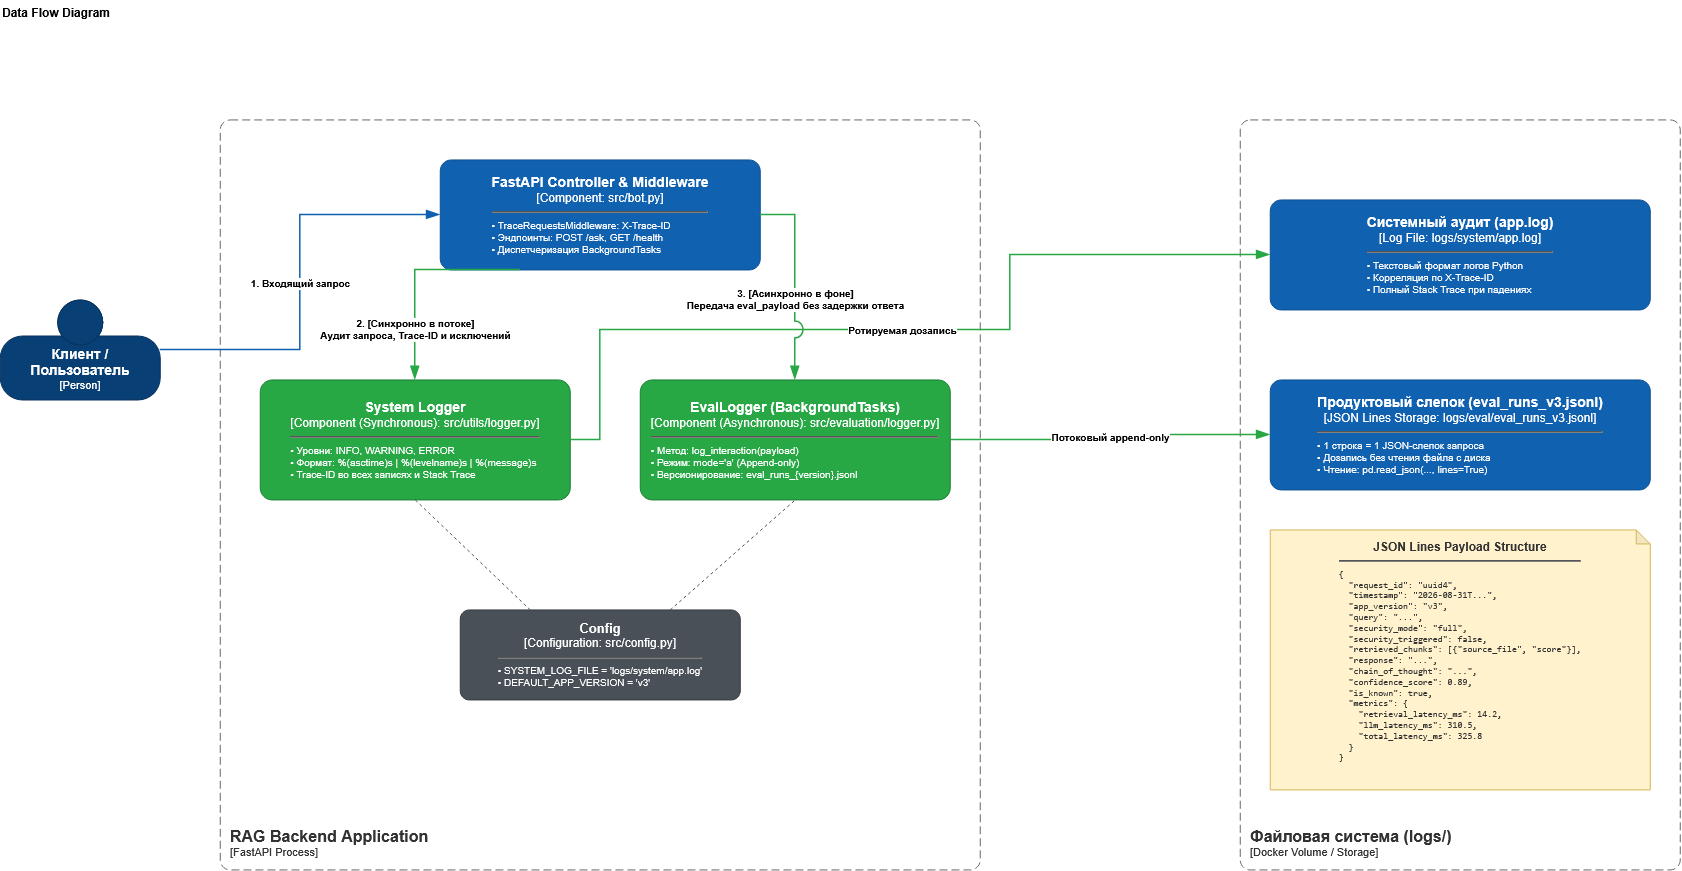

The diagram above was exported from draw.io. Its source (the exported page's mxGraphModel, read from the mxfile embedded in the PNG):
<mxGraphModel dx="1287" dy="625" grid="1" gridSize="10" guides="1" tooltips="1" connect="1" arrows="1" fold="1" page="1" pageScale="1" pageWidth="827" pageHeight="1169" math="0" shadow="0">
  <root>
    <mxCell id="0" />
    <mxCell id="1" parent="0" />
    <object placeholders="1" c4Name="Клиент / Пользователь" c4Type="Person" c4Description="Отправляет HTTP POST /ask" label="&lt;font style=&quot;font-size: 14px&quot;&gt;&lt;b&gt;%c4Name%&lt;/b&gt;&lt;/font&gt;&lt;div&gt;[%c4Type%]&lt;/div&gt;" id="30cM84ZlsujOVSpiJzuU-1">
      <mxCell parent="1" style="html=1;fontSize=11;dashed=0;whiteSpace=wrap;fillColor=#083F75;strokeColor=#06315C;fontColor=#ffffff;shape=mxgraph.c4.person2;align=center;metaEdit=1;points=[[0.5,0,0],[1,0.5,0],[1,0.75,0],[0.75,1,0],[0.5,1,0],[0.25,1,0],[0,0.75,0],[0,0.5,0]];resizable=0;" vertex="1">
        <mxGeometry height="100" width="160" x="60" y="340" as="geometry" />
      </mxCell>
    </object>
    <object placeholders="1" c4Name="RAG Backend Application" c4Type="Container Boundary" c4Application="FastAPI Process" label="&lt;font style=&quot;font-size: 16px&quot;&gt;&lt;b&gt;&lt;div style=&quot;text-align: left&quot;&gt;%c4Name%&lt;/div&gt;&lt;/b&gt;&lt;/font&gt;&lt;div style=&quot;text-align: left&quot;&gt;[%c4Application%]&lt;/div&gt;" id="30cM84ZlsujOVSpiJzuU-2">
      <mxCell parent="1" style="rounded=1;fontSize=11;whiteSpace=wrap;html=1;dashed=1;arcSize=20;fillColor=none;strokeColor=#666666;fontColor=#333333;labelBackgroundColor=none;align=left;verticalAlign=bottom;spacingTop=0;spacing=10;dashPattern=8 4;metaEdit=1;pointerEvents=0;absoluteArcSize=1;" vertex="1">
        <mxGeometry height="750" width="760" x="280" y="160" as="geometry" />
      </mxCell>
    </object>
    <object placeholders="1" c4Name="FastAPI Controller &amp; Middleware" c4Type="Component" c4Technology="src/bot.py" c4Description="Генерация X-Trace-ID, замер полного времени ответа и маршрутизация логирования" label="&lt;font style=&quot;font-size: 14px&quot;&gt;&lt;b&gt;%c4Name%&lt;/b&gt;&lt;/font&gt;&lt;div&gt;[%c4Type%: %c4Technology%]&lt;/div&gt;&lt;hr&gt;&lt;div style=&quot;text-align: left; font-size: 10px;&quot;&gt;• TraceRequestsMiddleware: X-Trace-ID&lt;br&gt;• Эндпоинты: POST /ask, GET /health&lt;br&gt;• Диспетчеризация BackgroundTasks&lt;/div&gt;" id="30cM84ZlsujOVSpiJzuU-3">
      <mxCell parent="1" style="rounded=1;whiteSpace=wrap;html=1;labelBackgroundColor=none;fillColor=#1061B0;fontColor=#ffffff;align=center;arcSize=10;strokeColor=#0D5091;metaEdit=1;resizable=0;" vertex="1">
        <mxGeometry height="110" width="320" x="500" y="200" as="geometry" />
      </mxCell>
    </object>
    <object placeholders="1" c4Name="System Logger" c4Type="Component (Synchronous)" c4Technology="src/utils/logger.py" c4Description="RotatingFileHandler (10 МБ, 5 копий) + stdout. Фиксирует старт, шаги пайплайна, [Security Alert] и ошибки 500" label="&lt;font style=&quot;font-size: 14px&quot;&gt;&lt;b&gt;%c4Name%&lt;/b&gt;&lt;/font&gt;&lt;div&gt;[%c4Type%: %c4Technology%]&lt;/div&gt;&lt;hr&gt;&lt;div style=&quot;text-align: left; font-size: 10px;&quot;&gt;• Уровни: INFO, WARNING, ERROR&lt;br&gt;• Формат: %(asctime)s | %(levelname)s | %(message)s&lt;br&gt;• Trace-ID во всех записях и Stack Trace&lt;/div&gt;" id="30cM84ZlsujOVSpiJzuU-4">
      <mxCell parent="1" style="rounded=1;whiteSpace=wrap;html=1;labelBackgroundColor=none;fillColor=#28A745;fontColor=#ffffff;align=center;arcSize=10;strokeColor=#1E7E34;metaEdit=1;resizable=0;" vertex="1">
        <mxGeometry height="120" width="310" x="320" y="420" as="geometry" />
      </mxCell>
    </object>
    <object placeholders="1" c4Name="EvalLogger (BackgroundTasks)" c4Type="Component (Asynchronous)" c4Technology="src/evaluation/logger.py" c4Description="FastAPI BackgroundTasks: асинхронный сброс JSON Lines после отправки HTTP 200 клиенту" label="&lt;font style=&quot;font-size: 14px&quot;&gt;&lt;b&gt;%c4Name%&lt;/b&gt;&lt;/font&gt;&lt;div&gt;[%c4Type%: %c4Technology%]&lt;/div&gt;&lt;hr&gt;&lt;div style=&quot;text-align: left; font-size: 10px;&quot;&gt;• Метод: log_interaction(payload)&lt;br&gt;• Режим: mode='a' (Append-only)&lt;br&gt;• Версионирование: eval_runs_{version}.jsonl&lt;/div&gt;" id="30cM84ZlsujOVSpiJzuU-5">
      <mxCell parent="1" style="rounded=1;whiteSpace=wrap;html=1;labelBackgroundColor=none;fillColor=#28A745;fontColor=#ffffff;align=center;arcSize=10;strokeColor=#1E7E34;metaEdit=1;resizable=0;" vertex="1">
        <mxGeometry height="120" width="310" x="700" y="420" as="geometry" />
      </mxCell>
    </object>
    <object placeholders="1" c4Name="Config" c4Type="Configuration" c4Technology="src/config.py" c4Description="SYSTEM_LOG_FILE, EVAL_LOGS_DIR, DEFAULT_APP_VERSION = 'v3'" label="&lt;font style=&quot;font-size: 13px&quot;&gt;&lt;b&gt;%c4Name%&lt;/b&gt;&lt;/font&gt;&lt;div&gt;[%c4Type%: %c4Technology%]&lt;/div&gt;&lt;hr&gt;&lt;div style=&quot;text-align: left; font-size: 10px;&quot;&gt;• SYSTEM_LOG_FILE = 'logs/system/app.log'&lt;br&gt;• DEFAULT_APP_VERSION = 'v3'&lt;/div&gt;" id="30cM84ZlsujOVSpiJzuU-6">
      <mxCell parent="1" style="rounded=1;whiteSpace=wrap;html=1;labelBackgroundColor=none;fillColor=#495057;fontColor=#ffffff;align=center;arcSize=10;strokeColor=#343a40;metaEdit=1;resizable=0;" vertex="1">
        <mxGeometry height="90" width="280" x="520" y="650" as="geometry" />
      </mxCell>
    </object>
    <object placeholders="1" c4Name="Файловая система (logs/)" c4Type="Mounted Volume" c4Application="Docker Volume / Storage" label="&lt;font style=&quot;font-size: 16px&quot;&gt;&lt;b&gt;&lt;div style=&quot;text-align: left&quot;&gt;%c4Name%&lt;/div&gt;&lt;/b&gt;&lt;/font&gt;&lt;div style=&quot;text-align: left&quot;&gt;[%c4Application%]&lt;/div&gt;" id="30cM84ZlsujOVSpiJzuU-7">
      <mxCell parent="1" style="rounded=1;fontSize=11;whiteSpace=wrap;html=1;dashed=1;arcSize=20;fillColor=none;strokeColor=#666666;fontColor=#333333;labelBackgroundColor=none;align=left;verticalAlign=bottom;spacingTop=0;spacing=10;dashPattern=8 4;metaEdit=1;pointerEvents=0;absoluteArcSize=1;" vertex="1">
        <mxGeometry height="750" width="440" x="1300" y="160" as="geometry" />
      </mxCell>
    </object>
    <object placeholders="1" c4Name="Системный аудит (app.log)" c4Type="Log File" c4Technology="logs/system/app.log" c4Description="Ротируемый файл (до 10 МБ, 5 копий). Жизненный цикл сервиса, предупреждения ИБ, трассировка 500" label="&lt;font style=&quot;font-size: 14px&quot;&gt;&lt;b&gt;%c4Name%&lt;/b&gt;&lt;/font&gt;&lt;div&gt;[%c4Type%: %c4Technology%]&lt;/div&gt;&lt;hr&gt;&lt;div style=&quot;text-align: left; font-size: 10px;&quot;&gt;• Текстовый формат логов Python&lt;br&gt;• Корреляция по X-Trace-ID&lt;br&gt;• Полный Stack Trace при падениях&lt;/div&gt;" id="30cM84ZlsujOVSpiJzuU-8">
      <mxCell parent="1" style="rounded=1;whiteSpace=wrap;html=1;labelBackgroundColor=none;fillColor=#1061B0;fontColor=#ffffff;align=center;arcSize=10;strokeColor=#0D5091;metaEdit=1;resizable=0;" vertex="1">
        <mxGeometry height="110" width="380" x="1330" y="240" as="geometry" />
      </mxCell>
    </object>
    <object placeholders="1" c4Name="Продуктовый слепок (eval_runs_v3.jsonl)" c4Type="JSON Lines Storage" c4Technology="logs/eval/eval_runs_v3.jsonl" c4Description="Потоковая дозапись (append-only) полных срезов взаимодействия для анализа качества RAG" label="&lt;font style=&quot;font-size: 14px&quot;&gt;&lt;b&gt;%c4Name%&lt;/b&gt;&lt;/font&gt;&lt;div&gt;[%c4Type%: %c4Technology%]&lt;/div&gt;&lt;hr&gt;&lt;div style=&quot;text-align: left; font-size: 10px;&quot;&gt;• 1 строка = 1 JSON-слепок запроса&lt;br&gt;• Дозапись без чтения файла с диска&lt;br&gt;• Чтение: pd.read_json(..., lines=True)&lt;/div&gt;" id="30cM84ZlsujOVSpiJzuU-9">
      <mxCell parent="1" style="rounded=1;whiteSpace=wrap;html=1;labelBackgroundColor=none;fillColor=#1061B0;fontColor=#ffffff;align=center;arcSize=10;strokeColor=#0D5091;metaEdit=1;resizable=0;" vertex="1">
        <mxGeometry height="110" width="380" x="1330" y="420" as="geometry" />
      </mxCell>
    </object>
    <mxCell id="30cM84ZlsujOVSpiJzuU-10" parent="1" style="shape=note;whiteSpace=wrap;html=1;backgroundOutline=1;darkOpacity=0.05;fillColor=#FFF2CC;strokeColor=#D6B656;fontColor=#333333;size=14;align=center;verticalAlign=top;spacingTop=4;metaEdit=1;" value="&lt;b&gt;JSON Lines Payload Structure&lt;/b&gt;&lt;hr&gt;&lt;div style=&quot;text-align: left; font-size: 9px; font-family: monospace;&quot;&gt;{&lt;br&gt;&amp;nbsp;&amp;nbsp;&quot;request_id&quot;: &quot;uuid4&quot;,&lt;br&gt;&amp;nbsp;&amp;nbsp;&quot;timestamp&quot;: &quot;2026-08-31T...&quot;,&lt;br&gt;&amp;nbsp;&amp;nbsp;&quot;app_version&quot;: &quot;v3&quot;,&lt;br&gt;&amp;nbsp;&amp;nbsp;&quot;query&quot;: &quot;...&quot;,&lt;br&gt;&amp;nbsp;&amp;nbsp;&quot;security_mode&quot;: &quot;full&quot;,&lt;br&gt;&amp;nbsp;&amp;nbsp;&quot;security_triggered&quot;: false,&lt;br&gt;&amp;nbsp;&amp;nbsp;&quot;retrieved_chunks&quot;: [{&quot;source_file&quot;, &quot;score&quot;}],&lt;br&gt;&amp;nbsp;&amp;nbsp;&quot;response&quot;: &quot;...&quot;,&lt;br&gt;&amp;nbsp;&amp;nbsp;&quot;chain_of_thought&quot;: &quot;...&quot;,&lt;br&gt;&amp;nbsp;&amp;nbsp;&quot;confidence_score&quot;: 0.89,&lt;br&gt;&amp;nbsp;&amp;nbsp;&quot;is_known&quot;: true,&lt;br&gt;&amp;nbsp;&amp;nbsp;&quot;metrics&quot;: {&lt;br&gt;&amp;nbsp;&amp;nbsp;&amp;nbsp;&amp;nbsp;&quot;retrieval_latency_ms&quot;: 14.2,&lt;br&gt;&amp;nbsp;&amp;nbsp;&amp;nbsp;&amp;nbsp;&quot;llm_latency_ms&quot;: 310.5,&lt;br&gt;&amp;nbsp;&amp;nbsp;&amp;nbsp;&amp;nbsp;&quot;total_latency_ms&quot;: 325.8&lt;br&gt;&amp;nbsp;&amp;nbsp;}&lt;br&gt;}&lt;/div&gt;" vertex="1">
      <mxGeometry height="260" width="380" x="1330" y="570" as="geometry" />
    </mxCell>
    <object placeholders="1" c4Type="Relationship" c4Technology="HTTP POST /ask" c4Description="1. Входящий запрос" label="&lt;div style=&quot;text-align: center; font-size: 10px;&quot;&gt;&lt;b&gt;%c4Description%&lt;/b&gt;&lt;/div&gt;" id="30cM84ZlsujOVSpiJzuU-11">
      <mxCell edge="1" parent="1" source="30cM84ZlsujOVSpiJzuU-1" style="endArrow=blockThin;html=1;strokeWidth=1.5;strokeColor=#1061B0;endFill=1;elbow=vertical;metaEdit=1;endSize=10;startSize=10;jumpStyle=arc;jumpSize=16;rounded=0;edgeStyle=orthogonalEdgeStyle;exitX=1;exitY=0.5;exitDx=0;exitDy=0;entryX=0;entryY=0.5;entryDx=0;entryDy=0;" target="30cM84ZlsujOVSpiJzuU-3">
        <mxGeometry relative="1" width="240" as="geometry" />
      </mxCell>
    </object>
    <object placeholders="1" c4Type="Relationship" c4Technology="logging.info() / logging.error()" c4Description="2. [Синхронно в потоке] &#10;Аудит запроса, Trace-ID и исключений" label="&lt;div style=&quot;text-align: center; font-size: 10px;&quot;&gt;&lt;b&gt;%c4Description%&lt;/b&gt;&lt;/div&gt;" id="30cM84ZlsujOVSpiJzuU-12">
      <mxCell edge="1" parent="1" source="30cM84ZlsujOVSpiJzuU-3" style="endArrow=blockThin;html=1;strokeWidth=1.5;strokeColor=#28A745;endFill=1;elbow=vertical;metaEdit=1;endSize=10;startSize=10;jumpStyle=arc;jumpSize=16;rounded=0;edgeStyle=orthogonalEdgeStyle;exitX=0.25;exitY=1;exitDx=0;exitDy=0;entryX=0.5;entryY=0;entryDx=0;entryDy=0;" target="30cM84ZlsujOVSpiJzuU-4">
        <mxGeometry relative="1" width="240" x="0.5348" as="geometry">
          <mxPoint as="offset" />
          <Array as="points">
            <mxPoint x="475" y="310.03" />
          </Array>
        </mxGeometry>
      </mxCell>
    </object>
    <object placeholders="1" c4Type="Relationship" c4Technology="RotatingFileHandler" c4Description="Ротируемая дозапись" label="&lt;div style=&quot;text-align: center; font-size: 10px;&quot;&gt;&lt;b&gt;%c4Description%&lt;/b&gt;&lt;/div&gt;" id="30cM84ZlsujOVSpiJzuU-13">
      <mxCell edge="1" parent="1" source="30cM84ZlsujOVSpiJzuU-4" style="endArrow=blockThin;html=1;strokeWidth=1.5;strokeColor=#28A745;endFill=1;elbow=vertical;metaEdit=1;endSize=10;startSize=10;jumpStyle=arc;jumpSize=16;rounded=0;edgeStyle=orthogonalEdgeStyle;exitX=1;exitY=0.5;exitDx=0;exitDy=0;entryX=0;entryY=0.5;entryDx=0;entryDy=0;" target="30cM84ZlsujOVSpiJzuU-8">
        <mxGeometry relative="1" width="240" as="geometry">
          <Array as="points">
            <mxPoint x="660" y="480" />
            <mxPoint x="660" y="370" />
            <mxPoint x="1070" y="370" />
            <mxPoint x="1070" y="295" />
          </Array>
        </mxGeometry>
      </mxCell>
    </object>
    <object placeholders="1" c4Type="Relationship" c4Technology="FastAPI BackgroundTasks.add_task()" c4Description="3. [Асинхронно в фоне] &#10;Передача eval_payload без задержки ответа" label="&lt;div style=&quot;text-align: center; font-size: 10px;&quot;&gt;&lt;b&gt;%c4Description%&lt;/b&gt;&lt;/div&gt;" id="30cM84ZlsujOVSpiJzuU-14">
      <mxCell edge="1" parent="1" source="30cM84ZlsujOVSpiJzuU-3" style="endArrow=blockThin;html=1;strokeWidth=1.5;strokeColor=#28A745;endFill=1;elbow=vertical;metaEdit=1;endSize=10;startSize=10;jumpStyle=arc;jumpSize=16;rounded=0;edgeStyle=orthogonalEdgeStyle;exitX=1;exitY=0.5;exitDx=0;exitDy=0;entryX=0.5;entryY=0;entryDx=0;entryDy=0;" target="30cM84ZlsujOVSpiJzuU-5">
        <mxGeometry relative="1" width="240" x="0.2" as="geometry">
          <mxPoint as="offset" />
        </mxGeometry>
      </mxCell>
    </object>
    <object placeholders="1" c4Type="Relationship" c4Technology="file.write(json.dumps() + '\n')" c4Description="Потоковый append-only" label="&lt;div style=&quot;text-align: center; font-size: 10px;&quot;&gt;&lt;b&gt;%c4Description%&lt;/b&gt;&lt;/div&gt;" id="30cM84ZlsujOVSpiJzuU-15">
      <mxCell edge="1" parent="1" source="30cM84ZlsujOVSpiJzuU-5" style="endArrow=blockThin;html=1;strokeWidth=1.5;strokeColor=#28A745;endFill=1;elbow=vertical;metaEdit=1;endSize=10;startSize=10;jumpStyle=arc;jumpSize=16;rounded=0;edgeStyle=orthogonalEdgeStyle;exitX=1;exitY=0.5;exitDx=0;exitDy=0;entryX=0;entryY=0.5;entryDx=0;entryDy=0;" target="30cM84ZlsujOVSpiJzuU-9">
        <mxGeometry relative="1" width="240" as="geometry" />
      </mxCell>
    </object>
    <object placeholders="1" c4Type="Relationship" c4Description="Импорт путей и версий" label="" id="30cM84ZlsujOVSpiJzuU-16">
      <mxCell edge="1" parent="1" source="30cM84ZlsujOVSpiJzuU-6" style="endArrow=none;dashed=1;html=1;strokeWidth=1;strokeColor=#495057;elbow=vertical;metaEdit=1;exitX=0.25;exitY=0;exitDx=0;exitDy=0;entryX=0.5;entryY=1;entryDx=0;entryDy=0;" target="30cM84ZlsujOVSpiJzuU-4">
        <mxGeometry relative="1" width="240" as="geometry" />
      </mxCell>
    </object>
    <object placeholders="1" c4Type="Relationship" c4Description="Импорт путей и версий" label="" id="30cM84ZlsujOVSpiJzuU-17">
      <mxCell edge="1" parent="1" source="30cM84ZlsujOVSpiJzuU-6" style="endArrow=none;dashed=1;html=1;strokeWidth=1;strokeColor=#495057;elbow=vertical;metaEdit=1;exitX=0.75;exitY=0;exitDx=0;exitDy=0;entryX=0.5;entryY=1;entryDx=0;entryDy=0;" target="30cM84ZlsujOVSpiJzuU-5">
        <mxGeometry relative="1" width="240" as="geometry" />
      </mxCell>
    </object>
    <mxCell id="L55pv3gqqD3ju0bQlpn5-1" parent="1" style="text;whiteSpace=wrap;html=1;fontStyle=1" value="Data Flow Diagram" vertex="1">
      <mxGeometry height="40" width="140" x="60" y="40" as="geometry" />
    </mxCell>
  </root>
</mxGraphModel>